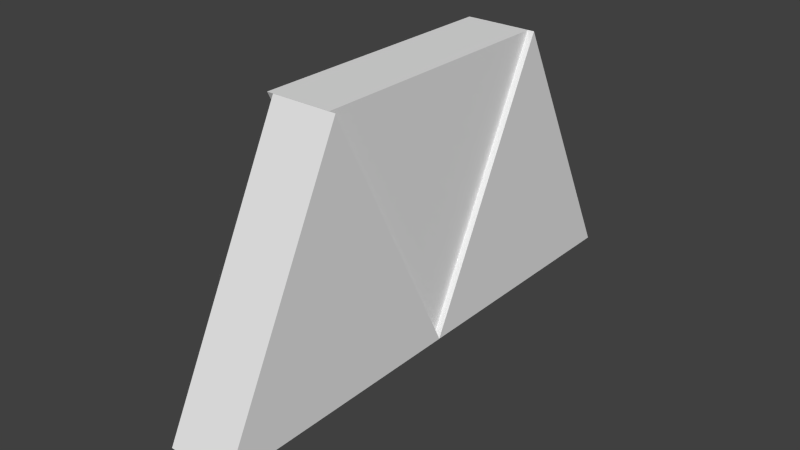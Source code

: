 # Source: TopHalfDoor.blend  (saved by Blender 2.68.0; exported with 4.5.12 LTS)
import bpy
from mathutils import Matrix  # noqa: F401  (used for matrix-valued properties, if any)

bpy.ops.wm.read_factory_settings(use_empty=True)
scene = bpy.context.scene
scene.name = 'Scene'

# ---- collections
col_collection_1 = bpy.data.collections.new('Collection 1'); scene.collection.children.link(col_collection_1)

# ---- materials (node trees are filled in below, after node groups)
mat_material = bpy.data.materials.new('Material')
mat_material.alpha_threshold = 0.0
mat_material.use_transparent_shadow = False
mat_material.roughness = 0.5
mat_material.line_color = (0.0, 0.0, 0.0, 1.0)

# ---- material node trees

# ---- world
world_world = bpy.data.worlds.new('World'); scene.world = world_world
world_world.color = (0.05088, 0.05088, 0.05088)
world_world.use_sun_shadow = False
world_world.sun_shadow_jitter_overblur = 0.0
world_world.cycles.sampling_method = 'MANUAL'
world_world.cycles.sample_map_resolution = 256

# ---- meshes
me_cube_002 = bpy.data.meshes.new('Cube.002')
me_cube_002.from_pydata([(1.0, -0.5, -1.0), (-1.0, -0.5, -1.0), (-1.0, 0.5, -1.0), (1.0, 0.5, -1.0), (2.384e-07, 0.5, 1.0), (-5.364e-07, -0.5, 1.0), (1.192e-07, -0.5, 0.5513), (-0.6513, -0.5, -0.7513), (0.6513, -0.5, -0.7513), (-0.6513, -0.2743, -0.7513), (0.6513, -0.2743, -0.7513), (3.576e-07, -0.2743, 0.5513)], [], [(0, 1, 2, 3), (5, 0, 3, 4), (1, 5, 4, 2), (4, 3, 2), (0, 8, 7, 1), (0, 5, 6, 8), (6, 5, 1, 7), (8, 10, 9, 7), (6, 11, 10, 8), (7, 9, 11, 6), (11, 9, 10)])
me_cube_002.materials.append(mat_material)
me_cube_002.use_remesh_preserve_volume = False
me_cube_002.use_remesh_preserve_attributes = False
me_cube_002.use_mirror_vertex_groups = False
me_cube_002.update()
me_cube_001 = bpy.data.meshes.new('Cube.001')
me_cube_001.from_pydata([(1.0, -0.5, -1.0), (-1.0, -0.5, -1.0), (-1.0, 0.5, -1.0), (1.0, 0.5, -1.0), (2.384e-07, 0.5, 1.0), (-5.96e-07, -0.5, 1.0), (2.384e-07, -0.5, 0.5513), (-0.6514, -0.5, -0.7513), (0.6514, -0.5, -0.7513), (-0.6514, -0.2743, -0.7513), (0.6514, -0.2743, -0.7513), (3.576e-07, -0.2743, 0.5513)], [], [(0, 1, 2, 3), (5, 0, 3, 4), (1, 5, 4, 2), (4, 3, 2), (0, 8, 7, 1), (0, 5, 6, 8), (6, 5, 1, 7), (8, 10, 9, 7), (6, 11, 10, 8), (7, 9, 11, 6), (11, 9, 10)])
me_cube_001.materials.append(mat_material)
me_cube_001.use_remesh_preserve_volume = False
me_cube_001.use_remesh_preserve_attributes = False
me_cube_001.use_mirror_vertex_groups = False
me_cube_001.update()
me_blastdoorpart = bpy.data.meshes.new('BlastDoorPart')
me_blastdoorpart.from_pydata([(1.0, -0.5, -1.0), (-1.0, -0.5, -1.0), (-1.0, 0.5, -1.0), (1.0, 0.5, -1.0), (2.682e-07, 0.5, 1.0), (-5.066e-07, -0.5, 1.0), (-0.6513, -0.5, -0.7513), (0.6513, -0.5, -0.7513), (-1.921e-07, -0.5, 0.5513), (-0.6513, -0.2743, -0.7513), (0.6513, -0.2743, -0.7513), (-1.722e-08, -0.2743, 0.5513)], [], [(0, 1, 2, 3), (0, 3, 4, 5), (5, 4, 2, 1), (4, 3, 2), (7, 0, 5, 8), (5, 1, 6, 8), (0, 7, 6, 1), (7, 10, 9, 6), (7, 8, 11, 10), (8, 6, 9, 11), (11, 9, 10)])
me_blastdoorpart.materials.append(mat_material)
me_blastdoorpart.use_remesh_preserve_volume = False
me_blastdoorpart.use_remesh_preserve_attributes = False
me_blastdoorpart.use_mirror_vertex_groups = False
me_blastdoorpart.update()
me_cylinder = bpy.data.meshes.new('Cylinder')
me_cylinder.from_pydata([(0.866, 0.4323, 0.5846), (0.0, 1.0, 0.4993), (-2.384e-07, 1.0, 0.9056), (0.866, 0.4323, 0.9056), (-0.866, 0.4323, 0.4993), (-0.866, 0.4323, 0.9056), (-0.426, 0.4323, 0.9056), (0.426, 0.4323, 0.9056), (0.0, 0.7116, 0.9056), (0.866, -0.4323, 0.5846), (0.866, -0.4323, 0.9056), (-0.866, -0.4323, 0.4993), (-0.866, -0.4323, 0.9056), (0.6162, 0.3076, 0.9056), (0.6162, -0.3076, 0.9056), (0.6162, -0.3076, 0.9056), (-0.6162, 0.3076, 0.9056), (-0.6162, 0.3076, 0.9056), (-2.384e-07, -1.0, 0.9056), (0.0, -1.0, 0.4993), (-0.426, -0.4323, 0.9056), (-0.6162, -0.3076, 0.9056), (0.426, -0.4323, 0.9056), (0.0, -0.7116, 0.9056), (0.6162, 0.3076, 0.7838), (0.0, 0.7116, 0.7838), (-0.6162, 0.3076, 0.7838), (0.6162, -0.3076, 0.7838), (-0.6162, -0.3076, 0.7838), (0.0, -0.7116, 0.7838)], [], [(0, 1, 2, 3), (9, 0, 3, 10), (9, 10, 18, 19), (18, 12, 11, 19), (2, 8, 7, 3), (2, 5, 6, 8), (5, 17, 16), (16, 6, 5), (14, 15, 10), (10, 3, 13, 14), (3, 7, 13), (22, 10, 15), (12, 21, 17, 5), (12, 20, 21), (18, 10, 22, 23), (20, 12, 18, 23), (2, 1, 4, 5), (12, 5, 4, 11), (1, 0, 4), (0, 9, 4), (9, 11, 4), (9, 19, 11), (25, 24, 7, 8), (24, 13, 7), (14, 13, 24, 27), (29, 22, 15, 14), (14, 27, 29), (29, 23, 22), (29, 28, 20, 23), (28, 21, 20), (6, 16, 26, 25), (25, 8, 6), (26, 16, 17, 28), (17, 21, 28), (25, 26, 24), (24, 26, 27), (27, 26, 28), (27, 28, 29)])
me_cylinder.materials.append(mat_material)
me_cylinder.use_remesh_preserve_volume = False
me_cylinder.use_remesh_preserve_attributes = False
me_cylinder.use_mirror_vertex_groups = False
me_cylinder.update()

# ---- objects
ob_topdoorright = bpy.data.objects.new('TopDoorRight', me_cube_002)
ob_topdoorleft = bpy.data.objects.new('TopDoorLeft', me_cube_001)
ob_topdoorcenter = bpy.data.objects.new('TopDoorCenter', me_blastdoorpart)
ob_lock = bpy.data.objects.new('Lock', me_cylinder)

# ---- transforms, parenting, visibility, modifiers, constraints
ob_topdoorright.location = (0.03333, -1.0, -8.742e-08)
ob_topdoorright.rotation_euler = (-5.593e-14, 1.605e-06, 4.712)
ob_topdoorright.scale = (1.0, 0.5, 1.0)
ob_topdoorright.lock_rotations_4d = False
ob_topdoorright.empty_display_type = 'ARROWS'
ob_topdoorright.lineart.crease_threshold = 0.0
ob_topdoorleft.location = (0.03333, 1.0, 8.742e-08)
ob_topdoorleft.rotation_euler = (-5.593e-14, 1.605e-06, 4.712)
ob_topdoorleft.scale = (0.9999, 0.5001, 1.0)
ob_topdoorleft.lock_rotations_4d = False
ob_topdoorleft.empty_display_type = 'ARROWS'
ob_topdoorleft.lineart.crease_threshold = 0.0
ob_topdoorcenter.location = (-0.01667, 2.914e-09, 0.0)
ob_topdoorcenter.rotation_euler = (5.593e-14, -3.142, 4.712)
ob_topdoorcenter.scale = (1.0, 0.5, 1.0)
ob_topdoorcenter.lock_rotations_4d = False
ob_topdoorcenter.empty_display_type = 'ARROWS'
ob_topdoorcenter.lineart.crease_threshold = 0.0
ob_lock.parent = ob_topdoorcenter
ob_lock.matrix_parent_inverse = Matrix(((-6.715e-07, -1.0, 1.51e-07, 3.358e-08), (-2.0, 1.343e-06, -1.119e-13, 0.1), (-4.547e-14, -1.51e-07, -1.0, 2.274e-15), (0.0, 0.0, 0.0, 1.0)))
ob_lock.location = (0.02015, 0.0, -1.0)
ob_lock.rotation_euler = (0.0, 1.571, 0.0)
ob_lock.scale = (0.5, 0.5, 0.5)
ob_lock.lineart.crease_threshold = 0.0

# ---- collection membership
col_collection_1.objects.link(ob_topdoorright)
col_collection_1.objects.link(ob_topdoorleft)
col_collection_1.objects.link(ob_topdoorcenter)
col_collection_1.objects.link(ob_lock)

# ---- scene / render settings (as saved in the file)
scene.frame_start = 1; scene.frame_end = 250; scene.frame_set(1)
scene.render.engine = 'BLENDER_EEVEE_NEXT'
scene.render.image_settings.color_mode = 'RGB'
scene.render.image_settings.compression = 90
scene.render.resolution_percentage = 50
scene.render.dither_intensity = 0.0
scene.cycles.use_denoising = False
scene.cycles.samples = 10
scene.cycles.sampling_pattern = 'TABULATED_SOBOL'
scene.cycles.light_sampling_threshold = 0.0
scene.cycles.use_adaptive_sampling = False
scene.cycles.use_light_tree = False
scene.cycles.blur_glossy = 0.0
scene.cycles.volume_bounces = 1
scene.cycles.pixel_filter_type = 'GAUSSIAN'
scene.cycles.sample_clamp_indirect = 0.0
scene.view_settings.view_transform = 'Standard'
bpy.context.view_layer.update()

# ---- added for rendering (the .blend has no active camera and no usable light): camera, sun
cam_auto = bpy.data.cameras.new('AutoCamera')
cam_auto.lens = 50.0
cam_auto.sensor_width = 36.0
cam_auto.clip_end = 1000.0
ob_auto_camera = bpy.data.objects.new('AutoCamera', cam_auto)
scene.collection.objects.link(ob_auto_camera)
ob_auto_camera.location = (4.30494, -5.25969, 3.28994)
ob_auto_camera.rotation_euler = (1.09748, -7.21219e-08, 0.694738)
scene.camera = ob_auto_camera
light_auto_sun = bpy.data.lights.new('AutoSun', 'SUN')
light_auto_sun.energy = 3.0
light_auto_sun.angle = 0.0523599
ob_auto_sun = bpy.data.objects.new('AutoSun', light_auto_sun)
scene.collection.objects.link(ob_auto_sun)
ob_auto_sun.rotation_euler = (0.872665, 0.174533, 0.523599)
bpy.context.view_layer.update()
